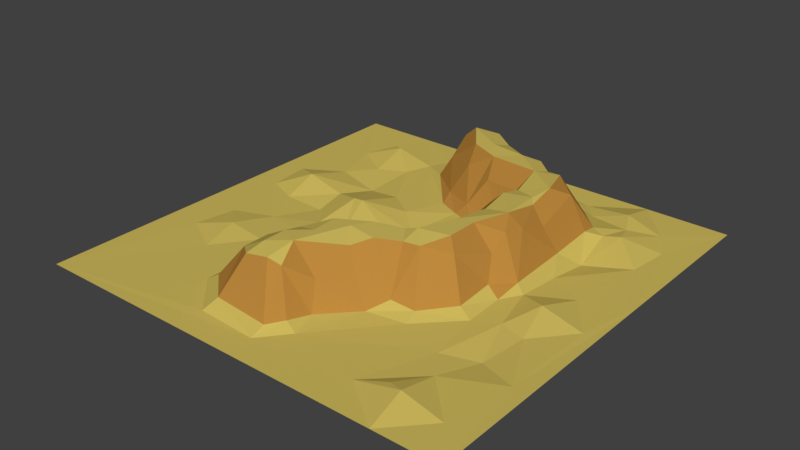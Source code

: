 # Source: Terrain_1.blend  (saved by Blender 2.78.0; exported with 4.5.12 LTS)
import bpy
from mathutils import Matrix  # noqa: F401  (used for matrix-valued properties, if any)

bpy.ops.wm.read_factory_settings(use_empty=True)
scene = bpy.context.scene
scene.name = 'Scene'

# ---- collections
col_collection_1 = bpy.data.collections.new('Collection 1'); scene.collection.children.link(col_collection_1)

# ---- materials (node trees are filled in below, after node groups)
mat_yellow_3 = bpy.data.materials.new('Yellow.3')
mat_yellow_3.alpha_threshold = 0.0
mat_yellow_3.use_transparent_shadow = False
mat_yellow_3.diffuse_color = (0.6267, 0.4937, 0.1112, 1.0)
mat_yellow_3.roughness = 0.5
mat_yellow_3.specular_intensity = 0.0
mat_brown_10 = bpy.data.materials.new('Brown.10')
mat_brown_10.alpha_threshold = 0.0
mat_brown_10.use_transparent_shadow = False
mat_brown_10.diffuse_color = (0.491, 0.2423, 0.04667, 1.0)
mat_brown_10.roughness = 0.5
mat_brown_10.specular_intensity = 0.0
mat_brown_10.line_color = (0.0, 0.0, 0.0, 1.0)

# ---- material node trees

# ---- world
world_world = bpy.data.worlds.new('World'); scene.world = world_world
world_world.color = (0.05088, 0.05088, 0.05088)
world_world.use_sun_shadow = False
world_world.sun_shadow_jitter_overblur = 0.0
world_world.cycles.sampling_method = 'MANUAL'

# ---- meshes
me_plane_001 = bpy.data.meshes.new('Plane.001')
me_plane_001.from_pydata([(-1000.0, 0.07938, -243.9), (-58.79, 250.4, 558.9), (468.9, 145.2, 4.755), (500.5, 30.04, 242.9), (-261.3, 185.3, 503.2), (469.2, 6.56, -770.8), (252.5, 191.7, -281.2), (-807.2, 0.9786, 192.8), (233.1, 223.1, 261.9), (-245.2, 204.4, -781.3), (500.4, 44.72, 65.37), (600.4, -2.188, 510.5), (84.06, 166.6, -502.7), (-0.9247, 0.3479, -1000.0), (375.0, 248.9, -1.088e-05), (-509.0, 2.569, 312.5), (-650.4, 0.1085, 494.1), (-150.8, 245.8, 512.6), (494.9, 193.6, -165.4), (251.5, 174.3, -475.7), (249.1, 166.6, -156.3), (230.6, 232.5, -694.9), (445.8, 24.5, -743.1), (-171.7, 215.2, 700.9), (685.2, 43.06, 816.4), (75.55, 249.1, 242.9), (-283.1, 35.84, -908.1), (-381.4, 2.92, -846.2), (789.7, 2.85, -797.2), (866.5, 0.3776, -664.1), (-159.0, 219.8, 418.7), (871.1, 1.438, 821.7), (-689.2, 25.04, 312.5), (-1000.0, -4.371e-05, -1000.0), (101.2, 29.31, -875.0), (113.7, 0.1077, -366.3), (-150.8, 245.3, 623.9), (372.8, 248.4, 143.4), (-180.7, 194.0, -871.0), (1000.0, -0.003278, 1000.0), (24.55, 4.011, 48.41), (1000.0, -4.371e-05, -1000.0), (-444.1, -7.426, 23.71), (570.4, 32.22, -36.04), (-424.9, 4.12, 436.9), (485.9, 204.8, -536.4), (-14.79, 249.2, -687.5), (-246.0, 0.3165, -1000.0), (20.64, 27.18, 808.4), (479.7, 0.6666, 831.1), (287.0, 250.4, -556.7), (628.4, -1.675, -209.6), (561.9, 36.72, -336.2), (122.0, -1.206, -232.9), (310.2, 250.3, -293.2), (5.697, 221.0, -773.1), (-626.3, -0.6563, -1000.0), (66.6, 28.68, 735.6), (122.3, -0.04154, 747.5), (561.2, -0.1019, 264.1), (-322.2, -22.09, -2.388), (-247.4, 125.4, -681.5), (-430.7, 1.02, -747.1), (-195.2, 251.5, -792.4), (-1.51, 35.2, -928.1), (-40.14, 172.4, 210.9), (-19.25, 200.3, 665.4), (616.3, 7.468, -9.138), (502.8, 149.4, -307.2), (1000.0, -0.0003925, -216.3), (-546.0, -20.92, -86.99), (-607.4, -1.234, -564.6), (-136.3, 35.42, -523.0), (475.6, 206.6, -75.72), (231.6, 167.3, -9.302), (437.0, 223.8, -322.8), (-207.1, -0.4656, -291.6), (-190.9, -5.725, -110.4), (-91.27, -23.12, -185.2), (-262.2, 184.1, 626.2), (-66.35, 229.6, 690.2), (-840.4, 2.441, 390.8), (685.5, 2.797, 634.8), (704.6, 0.4572, 1000.0), (237.5, 249.3, 177.0), (-125.3, 5.658, -454.9), (-320.0, 42.5, -781.2), (696.4, 42.61, -616.3), (621.8, 31.51, -594.7), (556.9, 39.56, -623.6), (-94.43, 240.7, -654.5), (-312.6, 18.2, -673.4), (670.4, 3.541, 211.3), (558.1, 4.214, 78.7), (280.7, 42.29, 392.6), (394.6, 0.2924, 434.7), (91.28, 218.2, 407.9), (149.6, 242.3, 338.3), (125.0, 42.04, 62.5), (45.14, 30.72, 83.68), (161.7, 166.9, 113.5), (613.2, 26.62, 787.4), (-233.2, 44.99, 801.8), (-262.4, 1.987, 860.6), (-375.8, 36.48, 672.2), (-724.8, -2.58, -68.41), (-868.1, 1.48, -128.0), (-335.7, -2.163, -379.5), (376.9, 234.2, -620.4), (312.5, 229.8, -625.0), (50.43, 240.7, -589.8), (152.1, 250.4, -663.9), (96.39, 134.0, -805.6), (162.5, 1.56, -896.0), (320.0, 232.5, -156.3), (433.2, 252.4, -153.7), (842.7, -2.221, -477.8), (409.8, 234.6, -361.1), (312.3, 224.9, -399.2), (392.3, -0.3962, -861.7), (-706.9, 0.6238, -434.2), (-673.4, 31.37, -781.9), (-626.6, -0.5581, 120.9), (748.3, 43.55, 62.5), (-235.4, -0.2691, 187.8), (-76.84, 9.28, 113.5), (-187.5, 42.95, -939.1), (-88.76, 236.3, -828.9), (935.3, 1.146, 71.95), (418.8, 200.2, 181.4), (302.8, 247.2, 13.68), (562.1, 52.95, -545.5), (793.5, 0.4811, -118.1), (9.973, 42.5, -451.3), (167.9, 22.11, -65.99), (187.5, 42.04, -812.5), (308.0, 34.39, -804.6), (-499.4, -23.55, -395.4), (-422.9, 37.57, -187.2), (-874.0, 10.69, -312.6), (-745.0, 44.33, -244.6), (-431.6, 1.728, 684.6), (-1000.0, -0.1296, 1000.0), (57.62, 127.2, 566.5), (19.62, 0.2428, 873.6), (172.9, 226.8, 176.2), (22.41, 248.9, 327.5), (226.6, 9.331, 476.5), (310.4, 226.5, 253.3), (744.8, -22.28, 435.8), (787.2, 0.5583, 243.3), (-369.3, 34.91, 441.9), (-61.67, 248.5, 442.0), (-248.1, 34.27, 314.8), (-476.8, -0.04855, -624.5), (-69.68, 171.5, -568.7), (617.2, 42.29, -820.2), (667.4, 28.22, -712.0), (616.0, 1.466, -1000.0), (-72.21, 246.1, 318.3), (383.0, 23.13, 373.9), (90.43, 12.53, 627.6), (-622.7, 43.12, -750.0), (-767.2, 3.904, -665.1), (-560.1, -0.1977, -239.0), (-374.3, 43.59, -184.4), (185.8, 43.82, -429.8), (636.9, -24.28, -404.2), (435.7, 252.4, -448.0), (-20.88, 3.856, -411.4), (925.5, -1.008, 511.9)], [], [(133, 72, 169), (18, 75, 115), (102, 104, 103), (100, 130, 74), (157, 156, 5), (88, 89, 131), (110, 90, 155), (85, 91, 62), (11, 92, 59), (93, 67, 43), (97, 25, 146), (147, 94, 97), (145, 84, 100), (144, 58, 57), (162, 121, 163), (108, 109, 50), (115, 54, 114), (130, 115, 114), (73, 18, 115), (166, 12, 133), (51, 52, 43), (168, 50, 118), (117, 118, 54), (5, 119, 136), (5, 156, 119), (120, 71, 163), (137, 120, 140), (62, 121, 162), (80, 66, 1), (31, 170, 82), (150, 128, 123), (65, 99, 125), (127, 38, 63), (41, 158, 28), (69, 128, 170), (148, 129, 37), (39, 170, 31), (31, 82, 24), (82, 170, 149), (15, 122, 32), (23, 79, 102), (53, 169, 78), (119, 13, 113), (75, 117, 115), (86, 91, 61, 9), (51, 116, 167), (52, 68, 18), (52, 167, 131), (73, 43, 18), (2, 43, 73), (128, 132, 123), (53, 166, 35), (35, 133, 169), (40, 53, 78), (113, 13, 64), (50, 111, 110), (12, 110, 133), (111, 55, 46), (111, 46, 110), (108, 136, 109), (60, 77, 165), (138, 164, 70), (42, 60, 138), (122, 105, 106), (105, 164, 140), (163, 33, 120), (120, 33, 0), (102, 79, 104), (144, 102, 103), (16, 15, 32), (11, 95, 58), (82, 11, 49), (83, 31, 24), (48, 57, 66), (8, 145, 25), (96, 146, 1), (97, 146, 96), (58, 95, 147), (148, 8, 94), (94, 160, 148), (95, 11, 59), (170, 150, 149), (124, 122, 15), (4, 30, 153), (17, 152, 30), (30, 159, 153), (27, 56, 62), (107, 154, 137), (157, 28, 156), (131, 89, 45), (116, 69, 29), (29, 28, 87), (41, 29, 69), (28, 158, 156), (110, 46, 90), (146, 159, 152), (151, 153, 44), (170, 128, 150), (160, 3, 129), (95, 59, 160), (8, 25, 97), (97, 94, 8), (77, 78, 165), (89, 22, 108), (20, 166, 134), (69, 132, 128), (75, 168, 117), (169, 72, 85), (169, 85, 76), (62, 56, 121), (1, 17, 36), (2, 14, 37), (10, 2, 129), (64, 13, 126), (20, 6, 166), (76, 62, 107), (78, 76, 165), (162, 154, 62), (81, 32, 7), (82, 149, 11), (161, 58, 147), (160, 59, 3), (159, 146, 25), (27, 26, 47), (61, 72, 155, 90), (46, 55, 127), (87, 28, 157), (90, 46, 63), (160, 94, 147, 95), (86, 9, 26), (153, 159, 65), (1, 146, 152), (151, 4, 153), (11, 149, 92), (150, 123, 92), (148, 160, 129), (134, 40, 99, 98), (100, 99, 25, 145), (44, 141, 104, 151), (143, 161, 147), (57, 58, 161), (0, 81, 7), (142, 144, 103), (113, 135, 136, 119), (163, 121, 56), (139, 140, 120), (60, 165, 138), (108, 22, 136), (45, 89, 108), (111, 112, 55), (50, 21, 111), (38, 26, 9, 63), (40, 134, 53), (134, 74, 20), (166, 6, 19), (37, 14, 130), (129, 3, 10), (124, 125, 77), (126, 13, 47), (29, 41, 28), (55, 64, 127), (125, 124, 44, 153), (46, 127, 63), (26, 126, 47), (26, 38, 126), (159, 25, 65), (84, 8, 148, 37), (153, 65, 125), (60, 124, 77), (36, 23, 80, 1), (84, 37, 130), (7, 32, 122), (142, 16, 81), (4, 79, 36, 17), (80, 48, 66), (23, 36, 79), (118, 19, 6, 54), (164, 137, 140), (76, 78, 169), (76, 85, 62), (22, 5, 136), (18, 68, 75), (131, 45, 68, 52), (115, 117, 54), (118, 50, 19), (117, 168, 118), (116, 132, 69), (51, 167, 52), (73, 115, 14, 2), (67, 123, 132), (43, 52, 18), (67, 51, 43), (51, 132, 116), (53, 35, 169), (35, 166, 133), (114, 20, 74, 130), (6, 20, 114, 54), (14, 115, 130), (34, 112, 135, 113), (110, 12, 19, 50), (21, 135, 112), (21, 136, 135), (112, 34, 64), (55, 112, 64), (34, 113, 64), (107, 137, 138, 165), (168, 45, 108), (50, 109, 21), (168, 108, 50), (109, 136, 21), (165, 76, 107), (164, 138, 137), (16, 142, 103, 141), (42, 138, 70), (40, 78, 77), (122, 106, 0), (106, 139, 0), (122, 70, 105), (122, 42, 70), (163, 56, 33), (71, 137, 154), (71, 162, 163), (93, 10, 3, 59), (141, 44, 16), (16, 32, 81), (101, 24, 82), (49, 101, 82), (49, 11, 58), (83, 24, 49), (24, 101, 49), (66, 57, 161), (66, 161, 143), (83, 144, 142), (48, 144, 57), (83, 49, 58), (83, 58, 144), (8, 84, 145), (65, 25, 99), (99, 100, 98), (96, 147, 97), (1, 143, 96), (143, 147, 96), (43, 2, 10, 93), (92, 93, 59), (15, 16, 44, 124), (92, 67, 93), (170, 39, 69), (124, 42, 122), (155, 72, 133, 110), (17, 1, 152), (4, 17, 30), (27, 86, 26), (27, 47, 56), (107, 62, 154), (91, 85, 72, 61), (9, 61, 90, 63), (157, 5, 89, 88), (167, 87, 88), (167, 116, 87), (131, 167, 88), (89, 5, 22), (27, 62, 91, 86), (87, 116, 29), (88, 87, 157), (74, 134, 98, 100), (30, 152, 159), (124, 60, 42), (92, 149, 150), (92, 123, 67), (23, 102, 48, 80), (100, 84, 130), (31, 83, 39), (7, 122, 0), (142, 81, 0), (151, 104, 79, 4), (144, 48, 102), (103, 104, 141), (45, 168, 75, 68), (71, 154, 162), (105, 70, 164), (106, 140, 139), (105, 140, 106), (0, 139, 120), (111, 21, 112), (53, 134, 166), (166, 19, 12), (67, 132, 51), (126, 38, 127, 64), (119, 158, 13), (119, 156, 158), (120, 137, 71), (66, 143, 1), (129, 2, 37), (125, 40, 77), (125, 99, 40)])
me_plane_001.polygons.foreach_set('material_index', [1, 1, 0, 1, 0, 0, 1, 0, 0, 0, 0, 1, 1, 0, 0, 0, 0, 0, 1, 1, 0, 0, 0, 0, 0, 0, 0, 0, 0, 0, 0, 1, 0, 0, 0, 1, 0, 0, 0, 0, 1, 0, 0, 0, 1, 0, 1, 0, 1, 1, 0, 1, 1, 0, 0, 0, 1, 0, 0, 1, 0, 0, 0, 0, 0, 0, 0, 1, 0, 0, 0, 0, 0, 1, 0, 0, 0, 0, 1, 1, 0, 0, 0, 1, 0, 1, 0, 0, 0, 1, 0, 0, 0, 0, 0, 0, 0, 0, 1, 0, 0, 1, 0, 1, 1, 0, 0, 1, 0, 0, 0, 1, 1, 0, 1, 0, 0, 0, 0, 0, 0, 0, 0, 0, 1, 0, 0, 0, 0, 1, 1, 0, 1, 0, 0, 1, 0, 1, 0, 1, 0, 0, 0, 0, 0, 0, 0, 1, 1, 1, 0, 1, 0, 1, 1, 0, 1, 0, 0, 0, 1, 0, 0, 0, 1, 1, 0, 1, 0, 0, 0, 0, 0, 0, 1, 0, 1, 0, 0, 0, 0, 1, 1, 0, 1, 0, 0, 0, 1, 0, 1, 0, 0, 0, 1, 1, 1, 0, 1, 1, 1, 1, 1, 1, 0, 0, 1, 0, 0, 1, 0, 0, 0, 0, 0, 0, 0, 0, 0, 0, 0, 0, 0, 0, 0, 0, 0, 0, 0, 0, 1, 1, 0, 0, 0, 0, 0, 1, 1, 1, 1, 1, 1, 0, 0, 0, 0, 0, 1, 0, 0, 0, 0, 0, 1, 1, 0, 0, 0, 0, 0, 0, 0, 0, 1, 0, 0, 0, 0, 1, 1, 0, 0, 0, 1, 0, 0, 1, 0, 0, 0, 0, 0, 1, 1, 1, 0, 1, 0, 0, 0, 1, 1, 0, 0])
_uv = me_plane_001.uv_layers.new(name='UVMap')
_uv.uv.foreach_set('vector', [0.8706, 0.4947, 0.8682, 0.5555, 0.8447, 0.499, 0.9488, 0.2037, 0.9763, 0.1486, 0.984, 0.2103, 0.4068, 0.8388, 0.3763, 0.7764, 0.4371, 0.8305, 0.9032, 0.9433, 0.8434, 0.9032, 0.8883, 0.8958, 0.7031, 0.6464, 0.6819, 0.6872, 0.6196, 0.6686, 0.6838, 0.6021, 0.6565, 0.613, 0.6586, 0.5835, 0.9732, 0.5047, 0.9716, 0.5644, 0.9313, 0.5421, 0.8434, 0.5416, 0.8781, 0.6373, 0.8763, 0.6883, 0.6749, 0.1848, 0.7044, 0.2978, 0.6584, 0.2779, 0.6571, 0.3479, 0.6816, 0.381, 0.6622, 0.3912, 0.4843, 0.2499, 0.4531, 0.2859, 0.4307, 0.254, 0.1983, 0.8047, 0.2147, 0.7718, 0.3146, 0.7956, 0.4942, 0.3111, 0.5214, 0.3108, 0.4896, 0.3348, 0.158, 0.9669, 0.1626, 0.909, 0.1849, 0.9172, 0.159, 0.6607, 0.1377, 0.6728, 0.09817, 0.6287, 0.5802, 0.6119, 0.553, 0.6136, 0.5422, 0.5878, 0.6039, 0.4356, 0.552, 0.4883, 0.5562, 0.4366, 0.5489, 0.3725, 0.6039, 0.4356, 0.5562, 0.4366, 0.9566, 0.2377, 0.9488, 0.2037, 0.984, 0.2103, 0.8867, 0.43, 0.9321, 0.4791, 0.8706, 0.4947, 0.8499, 0.1849, 0.8819, 0.1415, 0.8733, 0.2519, 0.605, 0.5468, 0.5422, 0.5878, 0.553, 0.5283, 0.5941, 0.514, 0.553, 0.5283, 0.552, 0.4883, 0.6196, 0.6686, 0.5871, 0.7029, 0.5515, 0.6814, 0.6196, 0.6686, 0.6819, 0.6872, 0.5871, 0.7029, 0.1236, 0.5415, 0.1656, 0.5907, 0.09817, 0.6287, 0.2111, 0.5268, 0.1236, 0.5415, 0.1074, 0.4699, 0.2401, 0.6597, 0.1377, 0.6728, 0.159, 0.6607, 0.2837, 0.9442, 0.27, 0.9255, 0.3146, 0.9023, 0.7891, 0.06731, 0.812, 0.1843, 0.7108, 0.1379, 0.7537, 0.2857, 0.8161, 0.3504, 0.7372, 0.354, 0.1331, 0.9543, 0.09545, 1.0, 0.06191, 0.9831, 0.3838, 0.6906, 0.3451, 0.7065, 0.3389, 0.6768, 0.8434, 0.7551, 0.6815, 0.7552, 0.7547, 0.6786, 0.8434, 0.4592, 0.8161, 0.3504, 0.812, 0.1843, 1.0, 0.3701, 0.9647, 0.3368, 0.9932, 0.3244, 0.8434, 3.272e-06, 0.812, 0.1843, 0.7891, 0.06731, 0.7891, 0.06731, 0.7108, 0.1379, 0.7106, 0.06934, 0.7108, 0.1379, 0.812, 0.1843, 0.7358, 0.213, 0.207, 0.2596, 0.1575, 0.3319, 0.131, 0.2596, 0.3237, 0.8618, 0.3146, 0.8215, 0.4068, 0.8388, 0.4731, 0.4655, 0.4129, 0.5329, 0.3833, 0.4475, 0.5871, 0.7029, 0.4213, 0.7551, 0.4902, 0.7159, 0.9763, 0.1486, 0.9875, 0.136, 0.984, 0.2103, 0.5381, 0.8193, 0.539, 0.8602, 0.487, 0.851, 0.4644, 0.811, 0.6867, 0.4567, 0.7771, 0.558, 0.6903, 0.5302, 0.8819, 0.1415, 0.9343, 0.1524, 0.9488, 0.2037, 0.8819, 0.1415, 0.8434, 0.1133, 0.8907, 0.06368, 0.9566, 0.2377, 0.8733, 0.2519, 0.9488, 0.2037, 0.9364, 0.2701, 0.8733, 0.2519, 0.9566, 0.2377, 0.8161, 0.3504, 0.7563, 0.4222, 0.7372, 0.354, 0.9756, 0.8135, 0.9472, 0.7381, 0.9785, 0.7633, 0.8486, 0.4455, 0.8706, 0.4947, 0.8447, 0.499, 0.432, 0.3593, 0.4731, 0.4655, 0.3833, 0.4475, 0.4902, 0.7159, 0.4213, 0.7551, 0.421, 0.728, 0.5422, 0.5878, 0.4854, 0.6283, 0.4425, 0.6003, 0.9321, 0.4791, 0.9732, 0.5047, 0.8706, 0.4947, 0.4854, 0.6283, 0.4237, 0.6695, 0.415, 0.6372, 0.4854, 0.6283, 0.415, 0.6372, 0.4425, 0.6003, 0.5802, 0.6119, 0.5515, 0.6814, 0.553, 0.6136, 0.2859, 0.3785, 0.3412, 0.4192, 0.2638, 0.4472, 0.2433, 0.4483, 0.1855, 0.4678, 0.1915, 0.4104, 0.2344, 0.3686, 0.2859, 0.3785, 0.2433, 0.4483, 0.1575, 0.3319, 0.1161, 0.4034, 0.05563, 0.4259, 0.1161, 0.4034, 0.1855, 0.4678, 0.1074, 0.4699, 0.09817, 0.6287, 1.03e-07, 0.7551, 0.1236, 0.5415, 0.1236, 0.5415, 1.03e-07, 0.7551, 0.0, 0.4697, 0.4068, 0.8388, 0.3146, 0.8215, 0.3763, 0.7764, 0.4371, 0.9349, 0.4068, 0.8388, 0.4371, 0.8305, 0.1474, 0.191, 0.207, 0.2596, 0.131, 0.2596, 0.6749, 0.1848, 0.5881, 0.2134, 0.4733, 0.09533, 0.7108, 0.1379, 0.6749, 0.1848, 0.624, 0.06377, 0.7188, 0.0, 0.7891, 0.06731, 0.7106, 0.06934, 0.1791, 0.9482, 0.1849, 0.9172, 0.27, 0.9255, 0.5196, 0.2787, 0.4942, 0.3111, 0.4531, 0.2859, 0.4598, 0.2236, 0.4307, 0.254, 0.3964, 0.1666, 0.4843, 0.2499, 0.4307, 0.254, 0.4598, 0.2236, 0.4733, 0.09533, 0.5881, 0.2134, 0.5172, 0.1977, 0.5461, 0.7573, 0.5775, 0.7552, 0.5775, 0.8406, 0.5775, 0.8406, 0.539, 0.8479, 0.5461, 0.7573, 0.5881, 0.2134, 0.6749, 0.1848, 0.6584, 0.2779, 0.812, 0.1843, 0.7537, 0.2857, 0.7358, 0.213, 0.3224, 0.3067, 0.1575, 0.3319, 0.207, 0.2596, 0.1046, 0.8366, 0.1349, 0.8736, 0.04358, 0.9019, 0.3576, 0.1841, 0.3952, 0.2107, 0.3542, 0.2195, 0.1349, 0.8736, 0.158, 0.9156, 0.04358, 0.9019, 0.2609, 0.697, 0.1576, 0.7551, 0.2401, 0.6597, 0.2802, 0.5209, 0.2206, 0.6134, 0.2111, 0.5268, 0.7031, 0.6464, 0.7547, 0.6786, 0.6819, 0.6872, 0.8907, 0.06368, 0.8889, 0.0357, 0.9609, 0.06697, 0.7771, 0.558, 0.8434, 0.4592, 0.7871, 0.6283, 0.7871, 0.6283, 0.7547, 0.6786, 0.7153, 0.6103, 0.8434, 0.7551, 0.7871, 0.6283, 0.8434, 0.4592, 0.7547, 0.6786, 0.6815, 0.7552, 0.6819, 0.6872, 0.4425, 0.6003, 0.415, 0.6372, 0.3814, 0.6247, 0.4307, 0.254, 0.3908, 0.2574, 0.3952, 0.2107, 0.2659, 0.2107, 0.317, 0.2587, 0.2425, 0.2126, 0.812, 0.1843, 0.8161, 0.3504, 0.7537, 0.2857, 0.9113, 0.4168, 0.8858, 0.3599, 0.9647, 0.3368, 0.5881, 0.2134, 0.6584, 0.2779, 0.5832, 0.2364, 0.5196, 0.2787, 0.4531, 0.2859, 0.4843, 0.2499, 0.3146, 0.7956, 0.2147, 0.7718, 0.3072, 0.7552, 0.3412, 0.4192, 0.3833, 0.4475, 0.2638, 0.4472, 0.8889, 0.0357, 0.9141, 0.0, 1.0, 0.04264, 0.8862, 0.8401, 0.9472, 0.7381, 0.9548, 0.8757, 0.8434, 0.4592, 0.7563, 0.4222, 0.8161, 0.3504, 0.6056, 0.4995, 0.605, 0.5468, 0.5941, 0.514, 0.8447, 0.499, 0.8682, 0.5555, 0.8434, 0.5416, 0.4129, 0.5329, 0.3689, 0.5493, 0.3344, 0.4877, 0.2401, 0.6597, 0.1576, 0.7551, 0.1377, 0.6728, 0.3964, 0.1666, 0.3576, 0.1841, 0.3576, 0.142, 0.9364, 0.2701, 0.9952, 0.2713, 0.9932, 0.3244, 0.8936, 0.2938, 0.9364, 0.2701, 0.9647, 0.3368, 0.421, 0.728, 0.4213, 0.7551, 0.3425, 0.7322, 0.8862, 0.8401, 0.878, 0.7929, 0.9472, 0.7381, 0.3344, 0.4877, 0.2401, 0.6597, 0.2802, 0.5209, 0.3833, 0.4475, 0.3344, 0.4877, 0.2638, 0.4472, 0.159, 0.6607, 0.2206, 0.6134, 0.2401, 0.6597, 0.0673, 0.23, 0.131, 0.2596, 0.0813, 0.3048, 0.7108, 0.1379, 0.7358, 0.213, 0.6749, 0.1848, 0.4598, 0.1406, 0.4733, 0.09533, 0.5172, 0.1977, 0.5832, 0.2364, 0.6584, 0.2779, 0.6327, 0.2859, 0.3908, 0.2574, 0.4307, 0.254, 0.4531, 0.2859, 0.7033, 0.8207, 0.6833, 0.7859, 0.7033, 0.7552, 0.9225, 0.6186, 0.8682, 0.5555, 0.9313, 0.5421, 0.9716, 0.5644, 0.415, 0.6372, 0.4237, 0.6695, 0.3838, 0.6906, 0.7153, 0.6103, 0.7547, 0.6786, 0.7031, 0.6464, 0.3814, 0.6247, 0.415, 0.6372, 0.3389, 0.6768, 0.5832, 0.2364, 0.54, 0.2294, 0.5172, 0.1977, 0.5881, 0.2134, 0.5381, 0.8193, 0.4644, 0.811, 0.539, 0.7707, 0.04358, 0.9019, 0.158, 0.9156, 0.1331, 0.9543, 0.3964, 0.1666, 0.4307, 0.254, 0.3952, 0.2107, 0.02375, 0.8496, 0.1046, 0.8366, 0.04358, 0.9019, 0.6749, 0.1848, 0.7358, 0.213, 0.7044, 0.2978, 0.7537, 0.2857, 0.7372, 0.354, 0.7044, 0.2978, 1.0, 0.3701, 0.9113, 0.4168, 0.9647, 0.3368, 0.4925, 0.4025, 0.432, 0.3593, 0.4407, 0.346, 0.4743, 0.354, 0.9032, 0.9433, 0.9785, 0.9342, 0.8928, 0.9935, 0.8788, 0.9667, 0.0, 0.848, 0.01238, 0.7552, 0.03652, 0.7633, 0.02375, 0.8496, 0.2511, 0.8734, 0.1962, 0.8765, 0.1983, 0.8047, 0.4497, 0.09984, 0.4733, 0.09533, 0.4598, 0.1406, 0.0, 0.4697, 0.0673, 0.23, 0.0813, 0.3048, 6.435e-07, 1.429e-06, 0.43, 0.04773, 0.311, 0.05264, 0.4902, 0.7159, 0.5007, 0.6843, 0.5515, 0.6814, 0.5871, 0.7029, 0.6241, 0.8861, 0.6041, 0.8363, 0.6241, 0.7552, 0.0531, 0.4956, 0.1074, 0.4699, 0.1236, 0.5415, 0.2859, 0.3785, 0.2638, 0.4472, 0.2433, 0.4483, 0.5802, 0.6119, 0.6097, 0.6581, 0.5515, 0.6814, 0.9609, 0.06697, 0.8889, 0.0357, 1.0, 0.04264, 0.4854, 0.6283, 0.4621, 0.6818, 0.4237, 0.6695, 0.5422, 0.5878, 0.5185, 0.64, 0.4854, 0.6283, 0.4582, 0.7753, 0.539, 0.7707, 0.4644, 0.811, 0.4371, 0.8033, 0.432, 0.3593, 0.4925, 0.4025, 0.4731, 0.4655, 0.9548, 0.8757, 0.8883, 0.8958, 0.8862, 0.8401, 0.9472, 0.7381, 0.878, 0.7929, 0.8865, 0.7195, 0.5785, 0.3235, 0.5794, 0.3776, 0.5489, 0.3725, 0.9647, 0.3368, 0.8858, 0.3599, 0.8936, 0.2938, 0.3224, 0.3067, 0.3893, 0.3347, 0.3412, 0.4192, 0.3425, 0.7322, 0.4213, 0.7551, 0.318, 0.7551, 0.7871, 0.6283, 0.8434, 0.7551, 0.7547, 0.6786, 0.6562, 0.823, 0.6833, 0.7552, 0.6833, 0.8417, 0.3893, 0.3347, 0.3224, 0.3067, 0.2425, 0.2126, 0.317, 0.2587, 0.415, 0.6372, 0.3838, 0.6906, 0.3389, 0.6768, 0.3022, 0.7204, 0.3425, 0.7322, 0.318, 0.7551, 0.539, 0.7707, 0.4582, 0.7753, 0.5164, 0.7552, 0.3908, 0.2574, 0.4531, 0.2859, 0.4044, 0.298, 0.5214, 0.3108, 0.5196, 0.2787, 0.5522, 0.282, 0.5785, 0.3235, 0.04358, 0.9019, 0.1331, 0.9543, 0.06191, 0.9831, 0.2859, 0.3785, 0.3224, 0.3067, 0.3412, 0.4192, 0.3576, 0.142, 0.3489, 0.113, 0.3933, 0.117, 0.3964, 0.1666, 0.5214, 0.3108, 0.5785, 0.3235, 0.5489, 0.3725, 0.0813, 0.3048, 0.131, 0.2596, 0.1575, 0.3319, 6.435e-07, 1.429e-06, 0.1474, 0.191, 0.0673, 0.23, 0.1046, 0.8366, 0.1113, 0.7906, 0.158, 0.7982, 0.1515, 0.8398, 0.2837, 0.9442, 0.1791, 0.9482, 0.27, 0.9255, 0.3489, 0.113, 0.3576, 0.142, 0.3108, 0.1412, 0.8537, 0.7473, 0.8865, 0.7195, 0.878, 0.7929, 0.8441, 0.7873, 0.1855, 0.4678, 0.2111, 0.5268, 0.1074, 0.4699, 0.3344, 0.4877, 0.3833, 0.4475, 0.4129, 0.5329, 0.3344, 0.4877, 0.3689, 0.5493, 0.2401, 0.6597, 0.6097, 0.6581, 0.6196, 0.6686, 0.5515, 0.6814, 0.9488, 0.2037, 0.9343, 0.1524, 0.9763, 0.1486, 0.8907, 0.06368, 0.9609, 0.06697, 0.9343, 0.1524, 0.8819, 0.1415, 0.6039, 0.4356, 0.5941, 0.514, 0.552, 0.4883, 0.8537, 0.7473, 0.8524, 0.6883, 0.8865, 0.7195, 0.5941, 0.514, 0.605, 0.5468, 0.553, 0.5283, 0.7771, 0.558, 0.7563, 0.4222, 0.8434, 0.4592, 0.8499, 0.1849, 0.8434, 0.1133, 0.8819, 0.1415, 0.9566, 0.2377, 0.984, 0.2103, 0.9952, 0.2713, 0.9364, 0.2701, 0.6816, 0.381, 0.7372, 0.354, 0.7563, 0.4222, 0.8733, 0.2519, 0.8819, 0.1415, 0.9488, 0.2037, 0.8528, 0.2594, 0.8499, 0.1849, 0.8733, 0.2519, 0.6867, 0.4567, 0.7563, 0.4222, 0.7771, 0.558, 0.4731, 0.4655, 0.4697, 0.5159, 0.4129, 0.5329, 0.8486, 0.4455, 0.8867, 0.43, 0.8706, 0.4947, 0.8465, 0.8388, 0.8862, 0.8401, 0.8883, 0.8958, 0.8434, 0.9032, 0.878, 0.7929, 0.8862, 0.8401, 0.8465, 0.8388, 0.8441, 0.7873, 0.5794, 0.3776, 0.6039, 0.4356, 0.5489, 0.3725, 0.4643, 0.7079, 0.4621, 0.6818, 0.5007, 0.6843, 0.4902, 0.7159, 0.9732, 0.5047, 0.9321, 0.4791, 0.948, 0.4168, 0.9964, 0.4174, 0.5185, 0.64, 0.5007, 0.6843, 0.4621, 0.6818, 0.5185, 0.64, 0.5515, 0.6814, 0.5007, 0.6843, 0.4621, 0.6818, 0.4643, 0.7079, 0.421, 0.728, 0.4237, 0.6695, 0.4621, 0.6818, 0.421, 0.728, 0.4643, 0.7079, 0.4902, 0.7159, 0.421, 0.728, 0.2802, 0.5209, 0.2111, 0.5268, 0.2433, 0.4483, 0.2638, 0.4472, 0.605, 0.5468, 0.6262, 0.5802, 0.5802, 0.6119, 0.5422, 0.5878, 0.553, 0.6136, 0.5185, 0.64, 0.605, 0.5468, 0.5802, 0.6119, 0.5422, 0.5878, 0.6241, 0.8358, 0.6263, 0.7552, 0.6562, 0.8358, 0.2638, 0.4472, 0.3344, 0.4877, 0.2802, 0.5209, 0.1855, 0.4678, 0.2433, 0.4483, 0.2111, 0.5268, 0.1474, 0.191, 6.435e-07, 1.429e-06, 0.311, 0.05264, 0.2397, 0.1191, 0.2344, 0.3686, 0.2433, 0.4483, 0.1915, 0.4104, 0.432, 0.3593, 0.3833, 0.4475, 0.3412, 0.4192, 0.1575, 0.3319, 0.05563, 0.4259, 0.0, 0.4697, 0.05563, 0.4259, 0.0531, 0.4956, 0.0, 0.4697, 0.1575, 0.3319, 0.1915, 0.4104, 0.1161, 0.4034, 0.1575, 0.3319, 0.2344, 0.3686, 0.1915, 0.4104, 0.09817, 0.6287, 0.1576, 0.7551, 1.03e-07, 0.7551, 0.1656, 0.5907, 0.2111, 0.5268, 0.2206, 0.6134, 0.1656, 0.5907, 0.159, 0.6607, 0.09817, 0.6287, 0.8651, 0.2961, 0.8936, 0.2938, 0.8858, 0.3599, 0.8598, 0.3644, 0.2397, 0.1191, 0.2425, 0.2126, 0.1474, 0.191, 0.1474, 0.191, 0.131, 0.2596, 0.0673, 0.23, 0.6802, 0.08027, 0.7106, 0.06934, 0.7108, 0.1379, 0.624, 0.06377, 0.6802, 0.08027, 0.7108, 0.1379, 0.624, 0.06377, 0.6749, 0.1848, 0.4733, 0.09533, 0.7188, 0.0, 0.7106, 0.06934, 0.624, 0.06377, 0.7106, 0.06934, 0.6802, 0.08027, 0.624, 0.06377, 0.27, 0.9255, 0.1849, 0.9172, 0.1962, 0.8765, 0.27, 0.9255, 0.1962, 0.8765, 0.2511, 0.8734, 0.7188, 0.0, 0.43, 0.04773, 6.435e-07, 1.429e-06, 0.1791, 0.9482, 0.158, 0.9669, 0.1849, 0.9172, 0.7188, 0.0, 0.624, 0.06377, 0.4733, 0.09533, 0.7188, 0.0, 0.4733, 0.09533, 0.43, 0.04773, 0.5196, 0.2787, 0.5214, 0.3108, 0.4942, 0.3111, 0.4044, 0.298, 0.4531, 0.2859, 0.4407, 0.346, 0.9785, 0.9342, 0.9032, 0.9433, 0.9563, 0.9248, 0.3046, 0.8254, 0.1983, 0.8047, 0.3146, 0.7956, 0.3146, 0.9023, 0.2511, 0.8734, 0.3046, 0.8254, 0.2511, 0.8734, 0.1983, 0.8047, 0.3046, 0.8254, 0.8733, 0.2519, 0.9364, 0.2701, 0.8936, 0.2938, 0.8651, 0.2961, 0.7044, 0.2978, 0.6571, 0.3479, 0.6584, 0.2779, 0.207, 0.2596, 0.1474, 0.191, 0.2425, 0.2126, 0.3224, 0.3067, 0.7044, 0.2978, 0.6816, 0.381, 0.6571, 0.3479, 0.812, 0.1843, 0.8434, 3.272e-06, 0.8434, 0.4592, 0.3224, 0.3067, 0.2344, 0.3686, 0.1575, 0.3319, 0.9313, 0.5421, 0.8682, 0.5555, 0.8706, 0.4947, 0.9732, 0.5047, 0.3576, 0.1841, 0.3964, 0.1666, 0.3952, 0.2107, 0.1046, 0.8366, 0.1515, 0.8398, 0.1349, 0.8736, 0.2609, 0.697, 0.2867, 0.6725, 0.3022, 0.7204, 0.2609, 0.697, 0.318, 0.7551, 0.1576, 0.7551, 0.2802, 0.5209, 0.2401, 0.6597, 0.2206, 0.6134, 0.8781, 0.6373, 0.8434, 0.5416, 0.8682, 0.5555, 0.9225, 0.6186, 0.9725, 0.6335, 0.9225, 0.6186, 0.9716, 0.5644, 0.9964, 0.6187, 0.7031, 0.6464, 0.6196, 0.6686, 0.6565, 0.613, 0.6838, 0.6021, 0.6903, 0.5302, 0.7153, 0.6103, 0.6838, 0.6021, 0.6903, 0.5302, 0.7771, 0.558, 0.7153, 0.6103, 0.8907, 0.06368, 0.8434, 0.1133, 0.8691, 0.04204, 0.6565, 0.613, 0.6196, 0.6686, 0.6097, 0.6581, 0.2609, 0.697, 0.2401, 0.6597, 0.2899, 0.6318, 0.2867, 0.6725, 0.7153, 0.6103, 0.7771, 0.558, 0.7871, 0.6283, 0.6838, 0.6021, 0.7153, 0.6103, 0.7031, 0.6464, 0.8883, 0.8958, 0.9548, 0.8757, 0.9563, 0.9248, 0.9032, 0.9433, 0.3542, 0.2195, 0.3952, 0.2107, 0.3908, 0.2574, 0.3224, 0.3067, 0.2859, 0.3785, 0.2344, 0.3686, 0.7044, 0.2978, 0.7358, 0.213, 0.7537, 0.2857, 0.7044, 0.2978, 0.7372, 0.354, 0.6816, 0.381, 0.3237, 0.8618, 0.4068, 0.8388, 0.4106, 0.9316, 0.3146, 0.9004, 0.9032, 0.9433, 0.8559, 0.9659, 0.8434, 0.9032, 0.7891, 0.06731, 0.7188, 0.0, 0.8434, 3.272e-06, 0.0813, 0.3048, 0.1575, 0.3319, 0.0, 0.4697, 6.435e-07, 1.429e-06, 0.0673, 0.23, 0.0, 0.4697, 0.02375, 0.8496, 0.03652, 0.7633, 0.1113, 0.7906, 0.1046, 0.8366, 0.6041, 0.8545, 0.5775, 0.8481, 0.6041, 0.7552, 0.4371, 0.8305, 0.3763, 0.7764, 0.3916, 0.7552, 0.9609, 0.06697, 0.9882, 0.1015, 0.9763, 0.1486, 0.9343, 0.1524, 0.1656, 0.5907, 0.2206, 0.6134, 0.159, 0.6607, 0.1161, 0.4034, 0.1915, 0.4104, 0.1855, 0.4678, 0.05563, 0.4259, 0.1074, 0.4699, 0.0531, 0.4956, 0.1161, 0.4034, 0.1074, 0.4699, 0.05563, 0.4259, 0.7097, 0.8519, 0.7033, 0.8122, 0.7097, 0.7552, 0.4854, 0.6283, 0.5185, 0.64, 0.4621, 0.6818, 0.9756, 0.8135, 0.9548, 0.8757, 0.9472, 0.7381, 0.8867, 0.43, 0.948, 0.4168, 0.9321, 0.4791, 0.6816, 0.381, 0.7563, 0.4222, 0.6867, 0.4567, 0.3425, 0.7322, 0.3451, 0.7065, 0.3838, 0.6906, 0.421, 0.728, 0.5871, 0.7029, 0.6815, 0.7552, 0.4213, 0.7551, 0.5871, 0.7029, 0.6819, 0.6872, 0.6815, 0.7552, 0.1236, 0.5415, 0.2111, 0.5268, 0.1656, 0.5907, 0.27, 0.9255, 0.2511, 0.8734, 0.3146, 0.9023, 0.9647, 0.3368, 0.9364, 0.2701, 0.9932, 0.3244, 0.3893, 0.3347, 0.432, 0.3593, 0.3412, 0.4192, 0.3893, 0.3347, 0.4407, 0.346, 0.432, 0.3593])
me_plane_001.materials.append(mat_yellow_3)
me_plane_001.materials.append(mat_brown_10)
me_plane_001.use_remesh_preserve_volume = False
me_plane_001.use_remesh_preserve_attributes = False
me_plane_001.use_mirror_vertex_groups = False
me_plane_001.update()

# ---- objects
ob_terrain_1 = bpy.data.objects.new('Terrain_1', me_plane_001)

# ---- transforms, parenting, visibility, modifiers, constraints
ob_terrain_1.location = (0.0, 0.0, 0.0)
ob_terrain_1.rotation_euler = (1.571, 0.0, 0.0)
ob_terrain_1.scale = (0.01, 0.01, 0.01)
ob_terrain_1.lineart.crease_threshold = 0.0

# ---- collection membership
col_collection_1.objects.link(ob_terrain_1)

# ---- scene / render settings (as saved in the file)
scene.frame_start = 1; scene.frame_end = 250; scene.frame_set(1)
scene.render.engine = 'BLENDER_EEVEE_NEXT'
scene.render.resolution_percentage = 50
scene.render.dither_intensity = 0.0
scene.cycles.use_denoising = False
scene.cycles.samples = 128
scene.cycles.sampling_pattern = 'TABULATED_SOBOL'
scene.cycles.light_sampling_threshold = 0.0
scene.cycles.use_adaptive_sampling = False
scene.cycles.use_light_tree = False
scene.cycles.blur_glossy = 0.0
scene.cycles.sample_clamp_indirect = 0.0
scene.view_settings.view_transform = 'Standard'
bpy.context.view_layer.update()

# ---- added for rendering (the .blend has no active camera and no usable light): camera, sun
cam_auto = bpy.data.cameras.new('AutoCamera')
cam_auto.lens = 50.0
cam_auto.sensor_width = 36.0
cam_auto.clip_end = 1000.0
ob_auto_camera = bpy.data.objects.new('AutoCamera', cam_auto)
scene.collection.objects.link(ob_auto_camera)
ob_auto_camera.location = (26.2947, -31.5533, 22.1762)
ob_auto_camera.rotation_euler = (1.09748, -7.21219e-08, 0.694738)
scene.camera = ob_auto_camera
light_auto_sun = bpy.data.lights.new('AutoSun', 'SUN')
light_auto_sun.energy = 3.0
light_auto_sun.angle = 0.0523599
ob_auto_sun = bpy.data.objects.new('AutoSun', light_auto_sun)
scene.collection.objects.link(ob_auto_sun)
ob_auto_sun.rotation_euler = (0.872665, 0.174533, 0.523599)
bpy.context.view_layer.update()
